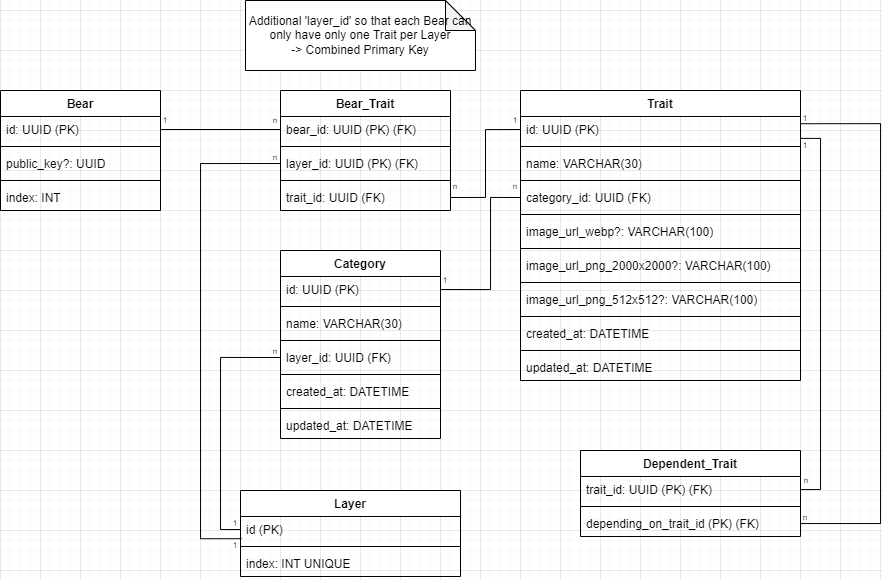

The diagram above was exported from draw.io. Its source (the exported page's mxGraphModel, read from the mxfile embedded in the PNG):
<mxGraphModel dx="905" dy="960" grid="1" gridSize="10" guides="1" tooltips="1" connect="1" arrows="1" fold="1" page="1" pageScale="1" pageWidth="1100" pageHeight="850" background="none" math="0" shadow="0">
  <root>
    <mxCell id="0" />
    <mxCell id="1" parent="0" />
    <mxCell id="ZNiyyNfxeBpfkLtt-OoP-1" value="Bear" style="swimlane;fontStyle=1;align=center;verticalAlign=top;childLayout=stackLayout;horizontal=1;startSize=26;horizontalStack=0;resizeParent=1;resizeParentMax=0;resizeLast=0;collapsible=1;marginBottom=0;" parent="1" vertex="1">
      <mxGeometry x="80" y="120" width="160" height="120" as="geometry" />
    </mxCell>
    <mxCell id="ZNiyyNfxeBpfkLtt-OoP-2" value="id: UUID (PK)" style="text;strokeColor=none;fillColor=none;align=left;verticalAlign=top;spacingLeft=4;spacingRight=4;overflow=hidden;rotatable=0;points=[[0,0.5],[1,0.5]];portConstraint=eastwest;" parent="ZNiyyNfxeBpfkLtt-OoP-1" vertex="1">
      <mxGeometry y="26" width="160" height="26" as="geometry" />
    </mxCell>
    <mxCell id="ZNiyyNfxeBpfkLtt-OoP-3" value="" style="line;strokeWidth=1;fillColor=none;align=left;verticalAlign=middle;spacingTop=-1;spacingLeft=3;spacingRight=3;rotatable=0;labelPosition=right;points=[];portConstraint=eastwest;strokeColor=inherit;" parent="ZNiyyNfxeBpfkLtt-OoP-1" vertex="1">
      <mxGeometry y="52" width="160" height="8" as="geometry" />
    </mxCell>
    <mxCell id="ZNiyyNfxeBpfkLtt-OoP-4" value="public_key?: UUID" style="text;strokeColor=none;fillColor=none;align=left;verticalAlign=top;spacingLeft=4;spacingRight=4;overflow=hidden;rotatable=0;points=[[0,0.5],[1,0.5]];portConstraint=eastwest;" parent="ZNiyyNfxeBpfkLtt-OoP-1" vertex="1">
      <mxGeometry y="60" width="160" height="26" as="geometry" />
    </mxCell>
    <mxCell id="XtSI1gJ2TNFlKY_UU08L-8" value="" style="line;strokeWidth=1;fillColor=none;align=left;verticalAlign=middle;spacingTop=-1;spacingLeft=3;spacingRight=3;rotatable=0;labelPosition=right;points=[];portConstraint=eastwest;strokeColor=inherit;" parent="ZNiyyNfxeBpfkLtt-OoP-1" vertex="1">
      <mxGeometry y="86" width="160" height="8" as="geometry" />
    </mxCell>
    <mxCell id="XtSI1gJ2TNFlKY_UU08L-9" value="index: INT" style="text;strokeColor=none;fillColor=none;align=left;verticalAlign=top;spacingLeft=4;spacingRight=4;overflow=hidden;rotatable=0;points=[[0,0.5],[1,0.5]];portConstraint=eastwest;" parent="ZNiyyNfxeBpfkLtt-OoP-1" vertex="1">
      <mxGeometry y="94" width="160" height="26" as="geometry" />
    </mxCell>
    <mxCell id="ZNiyyNfxeBpfkLtt-OoP-5" value="Trait" style="swimlane;fontStyle=1;align=center;verticalAlign=top;childLayout=stackLayout;horizontal=1;startSize=26;horizontalStack=0;resizeParent=1;resizeParentMax=0;resizeLast=0;collapsible=1;marginBottom=0;" parent="1" vertex="1">
      <mxGeometry x="600" y="120" width="280" height="290" as="geometry" />
    </mxCell>
    <mxCell id="ZNiyyNfxeBpfkLtt-OoP-6" value="id: UUID (PK)" style="text;strokeColor=none;fillColor=none;align=left;verticalAlign=top;spacingLeft=4;spacingRight=4;overflow=hidden;rotatable=0;points=[[0,0.5],[1,0.5]];portConstraint=eastwest;" parent="ZNiyyNfxeBpfkLtt-OoP-5" vertex="1">
      <mxGeometry y="26" width="280" height="26" as="geometry" />
    </mxCell>
    <mxCell id="ZNiyyNfxeBpfkLtt-OoP-7" value="" style="line;strokeWidth=1;fillColor=none;align=left;verticalAlign=middle;spacingTop=-1;spacingLeft=3;spacingRight=3;rotatable=0;labelPosition=right;points=[];portConstraint=eastwest;strokeColor=inherit;" parent="ZNiyyNfxeBpfkLtt-OoP-5" vertex="1">
      <mxGeometry y="52" width="280" height="8" as="geometry" />
    </mxCell>
    <mxCell id="ZNiyyNfxeBpfkLtt-OoP-18" value="name: VARCHAR(30)" style="text;strokeColor=none;fillColor=none;align=left;verticalAlign=top;spacingLeft=4;spacingRight=4;overflow=hidden;rotatable=0;points=[[0,0.5],[1,0.5]];portConstraint=eastwest;" parent="ZNiyyNfxeBpfkLtt-OoP-5" vertex="1">
      <mxGeometry y="60" width="280" height="26" as="geometry" />
    </mxCell>
    <mxCell id="ZNiyyNfxeBpfkLtt-OoP-19" value="" style="line;strokeWidth=1;fillColor=none;align=left;verticalAlign=middle;spacingTop=-1;spacingLeft=3;spacingRight=3;rotatable=0;labelPosition=right;points=[];portConstraint=eastwest;strokeColor=inherit;" parent="ZNiyyNfxeBpfkLtt-OoP-5" vertex="1">
      <mxGeometry y="86" width="280" height="8" as="geometry" />
    </mxCell>
    <mxCell id="ZNiyyNfxeBpfkLtt-OoP-16" value="category_id: UUID (FK)" style="text;strokeColor=none;fillColor=none;align=left;verticalAlign=top;spacingLeft=4;spacingRight=4;overflow=hidden;rotatable=0;points=[[0,0.5],[1,0.5]];portConstraint=eastwest;" parent="ZNiyyNfxeBpfkLtt-OoP-5" vertex="1">
      <mxGeometry y="94" width="280" height="26" as="geometry" />
    </mxCell>
    <mxCell id="ZNiyyNfxeBpfkLtt-OoP-17" value="" style="line;strokeWidth=1;fillColor=none;align=left;verticalAlign=middle;spacingTop=-1;spacingLeft=3;spacingRight=3;rotatable=0;labelPosition=right;points=[];portConstraint=eastwest;strokeColor=inherit;" parent="ZNiyyNfxeBpfkLtt-OoP-5" vertex="1">
      <mxGeometry y="120" width="280" height="8" as="geometry" />
    </mxCell>
    <mxCell id="ZNiyyNfxeBpfkLtt-OoP-8" value="image_url_webp?: VARCHAR(100)" style="text;strokeColor=none;fillColor=none;align=left;verticalAlign=top;spacingLeft=4;spacingRight=4;overflow=hidden;rotatable=0;points=[[0,0.5],[1,0.5]];portConstraint=eastwest;" parent="ZNiyyNfxeBpfkLtt-OoP-5" vertex="1">
      <mxGeometry y="128" width="280" height="26" as="geometry" />
    </mxCell>
    <mxCell id="ZNiyyNfxeBpfkLtt-OoP-10" value="" style="line;strokeWidth=1;fillColor=none;align=left;verticalAlign=middle;spacingTop=-1;spacingLeft=3;spacingRight=3;rotatable=0;labelPosition=right;points=[];portConstraint=eastwest;strokeColor=inherit;" parent="ZNiyyNfxeBpfkLtt-OoP-5" vertex="1">
      <mxGeometry y="154" width="280" height="8" as="geometry" />
    </mxCell>
    <mxCell id="ZNiyyNfxeBpfkLtt-OoP-11" value="image_url_png_2000x2000?: VARCHAR(100)" style="text;strokeColor=none;fillColor=none;align=left;verticalAlign=top;spacingLeft=4;spacingRight=4;overflow=hidden;rotatable=0;points=[[0,0.5],[1,0.5]];portConstraint=eastwest;" parent="ZNiyyNfxeBpfkLtt-OoP-5" vertex="1">
      <mxGeometry y="162" width="280" height="26" as="geometry" />
    </mxCell>
    <mxCell id="ZNiyyNfxeBpfkLtt-OoP-12" value="" style="line;strokeWidth=1;fillColor=none;align=left;verticalAlign=middle;spacingTop=-1;spacingLeft=3;spacingRight=3;rotatable=0;labelPosition=right;points=[];portConstraint=eastwest;strokeColor=inherit;" parent="ZNiyyNfxeBpfkLtt-OoP-5" vertex="1">
      <mxGeometry y="188" width="280" height="8" as="geometry" />
    </mxCell>
    <mxCell id="ZNiyyNfxeBpfkLtt-OoP-13" value="image_url_png_512x512?: VARCHAR(100)" style="text;strokeColor=none;fillColor=none;align=left;verticalAlign=top;spacingLeft=4;spacingRight=4;overflow=hidden;rotatable=0;points=[[0,0.5],[1,0.5]];portConstraint=eastwest;" parent="ZNiyyNfxeBpfkLtt-OoP-5" vertex="1">
      <mxGeometry y="196" width="280" height="26" as="geometry" />
    </mxCell>
    <mxCell id="tnX-WrfNKPbE66_Lv2zq-2" value="" style="line;strokeWidth=1;fillColor=none;align=left;verticalAlign=middle;spacingTop=-1;spacingLeft=3;spacingRight=3;rotatable=0;labelPosition=right;points=[];portConstraint=eastwest;strokeColor=inherit;" parent="ZNiyyNfxeBpfkLtt-OoP-5" vertex="1">
      <mxGeometry y="222" width="280" height="8" as="geometry" />
    </mxCell>
    <mxCell id="tnX-WrfNKPbE66_Lv2zq-3" value="created_at: DATETIME" style="text;strokeColor=none;fillColor=none;align=left;verticalAlign=top;spacingLeft=4;spacingRight=4;overflow=hidden;rotatable=0;points=[[0,0.5],[1,0.5]];portConstraint=eastwest;" parent="ZNiyyNfxeBpfkLtt-OoP-5" vertex="1">
      <mxGeometry y="230" width="280" height="26" as="geometry" />
    </mxCell>
    <mxCell id="XtSI1gJ2TNFlKY_UU08L-6" value="" style="line;strokeWidth=1;fillColor=none;align=left;verticalAlign=middle;spacingTop=-1;spacingLeft=3;spacingRight=3;rotatable=0;labelPosition=right;points=[];portConstraint=eastwest;strokeColor=inherit;" parent="ZNiyyNfxeBpfkLtt-OoP-5" vertex="1">
      <mxGeometry y="256" width="280" height="8" as="geometry" />
    </mxCell>
    <mxCell id="XtSI1gJ2TNFlKY_UU08L-7" value="updated_at: DATETIME" style="text;strokeColor=none;fillColor=none;align=left;verticalAlign=top;spacingLeft=4;spacingRight=4;overflow=hidden;rotatable=0;points=[[0,0.5],[1,0.5]];portConstraint=eastwest;" parent="ZNiyyNfxeBpfkLtt-OoP-5" vertex="1">
      <mxGeometry y="264" width="280" height="26" as="geometry" />
    </mxCell>
    <mxCell id="ZNiyyNfxeBpfkLtt-OoP-20" value="Category" style="swimlane;fontStyle=1;align=center;verticalAlign=top;childLayout=stackLayout;horizontal=1;startSize=26;horizontalStack=0;resizeParent=1;resizeParentMax=0;resizeLast=0;collapsible=1;marginBottom=0;" parent="1" vertex="1">
      <mxGeometry x="360" y="280" width="160" height="188" as="geometry" />
    </mxCell>
    <mxCell id="ZNiyyNfxeBpfkLtt-OoP-21" value="id: UUID (PK)" style="text;strokeColor=none;fillColor=none;align=left;verticalAlign=top;spacingLeft=4;spacingRight=4;overflow=hidden;rotatable=0;points=[[0,0.5],[1,0.5]];portConstraint=eastwest;" parent="ZNiyyNfxeBpfkLtt-OoP-20" vertex="1">
      <mxGeometry y="26" width="160" height="26" as="geometry" />
    </mxCell>
    <mxCell id="ZNiyyNfxeBpfkLtt-OoP-22" value="" style="line;strokeWidth=1;fillColor=none;align=left;verticalAlign=middle;spacingTop=-1;spacingLeft=3;spacingRight=3;rotatable=0;labelPosition=right;points=[];portConstraint=eastwest;strokeColor=inherit;" parent="ZNiyyNfxeBpfkLtt-OoP-20" vertex="1">
      <mxGeometry y="52" width="160" height="8" as="geometry" />
    </mxCell>
    <mxCell id="ZNiyyNfxeBpfkLtt-OoP-24" value="name: VARCHAR(30)" style="text;strokeColor=none;fillColor=none;align=left;verticalAlign=top;spacingLeft=4;spacingRight=4;overflow=hidden;rotatable=0;points=[[0,0.5],[1,0.5]];portConstraint=eastwest;" parent="ZNiyyNfxeBpfkLtt-OoP-20" vertex="1">
      <mxGeometry y="60" width="160" height="26" as="geometry" />
    </mxCell>
    <mxCell id="tnX-WrfNKPbE66_Lv2zq-4" value="" style="line;strokeWidth=1;fillColor=none;align=left;verticalAlign=middle;spacingTop=-1;spacingLeft=3;spacingRight=3;rotatable=0;labelPosition=right;points=[];portConstraint=eastwest;strokeColor=inherit;" parent="ZNiyyNfxeBpfkLtt-OoP-20" vertex="1">
      <mxGeometry y="86" width="160" height="8" as="geometry" />
    </mxCell>
    <mxCell id="XtSI1gJ2TNFlKY_UU08L-37" value="layer_id: UUID (FK)" style="text;strokeColor=none;fillColor=none;align=left;verticalAlign=top;spacingLeft=4;spacingRight=4;overflow=hidden;rotatable=0;points=[[0,0.5],[1,0.5]];portConstraint=eastwest;" parent="ZNiyyNfxeBpfkLtt-OoP-20" vertex="1">
      <mxGeometry y="94" width="160" height="26" as="geometry" />
    </mxCell>
    <mxCell id="XtSI1gJ2TNFlKY_UU08L-38" value="" style="line;strokeWidth=1;fillColor=none;align=left;verticalAlign=middle;spacingTop=-1;spacingLeft=3;spacingRight=3;rotatable=0;labelPosition=right;points=[];portConstraint=eastwest;strokeColor=inherit;" parent="ZNiyyNfxeBpfkLtt-OoP-20" vertex="1">
      <mxGeometry y="120" width="160" height="8" as="geometry" />
    </mxCell>
    <mxCell id="tnX-WrfNKPbE66_Lv2zq-5" value="created_at: DATETIME" style="text;strokeColor=none;fillColor=none;align=left;verticalAlign=top;spacingLeft=4;spacingRight=4;overflow=hidden;rotatable=0;points=[[0,0.5],[1,0.5]];portConstraint=eastwest;" parent="ZNiyyNfxeBpfkLtt-OoP-20" vertex="1">
      <mxGeometry y="128" width="160" height="26" as="geometry" />
    </mxCell>
    <mxCell id="XtSI1gJ2TNFlKY_UU08L-2" value="" style="line;strokeWidth=1;fillColor=none;align=left;verticalAlign=middle;spacingTop=-1;spacingLeft=3;spacingRight=3;rotatable=0;labelPosition=right;points=[];portConstraint=eastwest;strokeColor=inherit;" parent="ZNiyyNfxeBpfkLtt-OoP-20" vertex="1">
      <mxGeometry y="154" width="160" height="8" as="geometry" />
    </mxCell>
    <mxCell id="XtSI1gJ2TNFlKY_UU08L-3" value="updated_at: DATETIME" style="text;strokeColor=none;fillColor=none;align=left;verticalAlign=top;spacingLeft=4;spacingRight=4;overflow=hidden;rotatable=0;points=[[0,0.5],[1,0.5]];portConstraint=eastwest;" parent="ZNiyyNfxeBpfkLtt-OoP-20" vertex="1">
      <mxGeometry y="162" width="160" height="26" as="geometry" />
    </mxCell>
    <mxCell id="ZNiyyNfxeBpfkLtt-OoP-30" value="Bear_Trait" style="swimlane;fontStyle=1;align=center;verticalAlign=top;childLayout=stackLayout;horizontal=1;startSize=26;horizontalStack=0;resizeParent=1;resizeParentMax=0;resizeLast=0;collapsible=1;marginBottom=0;" parent="1" vertex="1">
      <mxGeometry x="360" y="120" width="170" height="120" as="geometry" />
    </mxCell>
    <mxCell id="ZNiyyNfxeBpfkLtt-OoP-31" value="bear_id: UUID (PK) (FK)" style="text;strokeColor=none;fillColor=none;align=left;verticalAlign=top;spacingLeft=4;spacingRight=4;overflow=hidden;rotatable=0;points=[[0,0.5],[1,0.5]];portConstraint=eastwest;" parent="ZNiyyNfxeBpfkLtt-OoP-30" vertex="1">
      <mxGeometry y="26" width="170" height="26" as="geometry" />
    </mxCell>
    <mxCell id="ZNiyyNfxeBpfkLtt-OoP-32" value="" style="line;strokeWidth=1;fillColor=none;align=left;verticalAlign=middle;spacingTop=-1;spacingLeft=3;spacingRight=3;rotatable=0;labelPosition=right;points=[];portConstraint=eastwest;strokeColor=inherit;" parent="ZNiyyNfxeBpfkLtt-OoP-30" vertex="1">
      <mxGeometry y="52" width="170" height="8" as="geometry" />
    </mxCell>
    <mxCell id="ZNiyyNfxeBpfkLtt-OoP-34" value="layer_id: UUID (PK) (FK)" style="text;strokeColor=none;fillColor=none;align=left;verticalAlign=top;spacingLeft=4;spacingRight=4;overflow=hidden;rotatable=0;points=[[0,0.5],[1,0.5]];portConstraint=eastwest;" parent="ZNiyyNfxeBpfkLtt-OoP-30" vertex="1">
      <mxGeometry y="60" width="170" height="26" as="geometry" />
    </mxCell>
    <mxCell id="ZNiyyNfxeBpfkLtt-OoP-35" value="" style="line;strokeWidth=1;fillColor=none;align=left;verticalAlign=middle;spacingTop=-1;spacingLeft=3;spacingRight=3;rotatable=0;labelPosition=right;points=[];portConstraint=eastwest;strokeColor=inherit;" parent="ZNiyyNfxeBpfkLtt-OoP-30" vertex="1">
      <mxGeometry y="86" width="170" height="8" as="geometry" />
    </mxCell>
    <mxCell id="ZNiyyNfxeBpfkLtt-OoP-33" value="trait_id: UUID (FK) " style="text;strokeColor=none;fillColor=none;align=left;verticalAlign=top;spacingLeft=4;spacingRight=4;overflow=hidden;rotatable=0;points=[[0,0.5],[1,0.5]];portConstraint=eastwest;" parent="ZNiyyNfxeBpfkLtt-OoP-30" vertex="1">
      <mxGeometry y="94" width="170" height="26" as="geometry" />
    </mxCell>
    <mxCell id="ZNiyyNfxeBpfkLtt-OoP-36" value="" style="endArrow=none;html=1;rounded=0;exitX=1;exitY=0.5;exitDx=0;exitDy=0;entryX=0;entryY=0.5;entryDx=0;entryDy=0;" parent="1" source="ZNiyyNfxeBpfkLtt-OoP-2" target="ZNiyyNfxeBpfkLtt-OoP-31" edge="1">
      <mxGeometry width="50" height="50" relative="1" as="geometry">
        <mxPoint x="400" y="340" as="sourcePoint" />
        <mxPoint x="450" y="290" as="targetPoint" />
      </mxGeometry>
    </mxCell>
    <mxCell id="ZNiyyNfxeBpfkLtt-OoP-37" value="" style="endArrow=none;html=1;rounded=0;exitX=1;exitY=0.5;exitDx=0;exitDy=0;entryX=0;entryY=0.5;entryDx=0;entryDy=0;edgeStyle=orthogonalEdgeStyle;" parent="1" source="ZNiyyNfxeBpfkLtt-OoP-33" target="ZNiyyNfxeBpfkLtt-OoP-6" edge="1">
      <mxGeometry width="50" height="50" relative="1" as="geometry">
        <mxPoint x="510" y="179.66" as="sourcePoint" />
        <mxPoint x="590" y="179.66" as="targetPoint" />
      </mxGeometry>
    </mxCell>
    <mxCell id="ZNiyyNfxeBpfkLtt-OoP-38" value="" style="endArrow=none;html=1;rounded=0;entryX=0;entryY=0.5;entryDx=0;entryDy=0;edgeStyle=orthogonalEdgeStyle;exitX=0.005;exitY=0.854;exitDx=0;exitDy=0;exitPerimeter=0;" parent="1" source="XtSI1gJ2TNFlKY_UU08L-32" target="ZNiyyNfxeBpfkLtt-OoP-34" edge="1">
      <mxGeometry width="50" height="50" relative="1" as="geometry">
        <mxPoint x="300" y="340" as="sourcePoint" />
        <mxPoint x="310" y="322.65999999999997" as="targetPoint" />
        <Array as="points">
          <mxPoint x="280" y="568" />
          <mxPoint x="280" y="193" />
        </Array>
      </mxGeometry>
    </mxCell>
    <mxCell id="ZNiyyNfxeBpfkLtt-OoP-39" value="" style="endArrow=none;html=1;rounded=0;exitX=1;exitY=0.5;exitDx=0;exitDy=0;entryX=0;entryY=0.5;entryDx=0;entryDy=0;edgeStyle=orthogonalEdgeStyle;" parent="1" source="ZNiyyNfxeBpfkLtt-OoP-21" target="ZNiyyNfxeBpfkLtt-OoP-16" edge="1">
      <mxGeometry width="50" height="50" relative="1" as="geometry">
        <mxPoint x="470" y="492.9999999999999" as="sourcePoint" />
        <mxPoint x="550" y="425" as="targetPoint" />
        <Array as="points">
          <mxPoint x="570" y="319" />
          <mxPoint x="570" y="227" />
        </Array>
      </mxGeometry>
    </mxCell>
    <mxCell id="ZNiyyNfxeBpfkLtt-OoP-40" value="1" style="text;html=1;strokeColor=none;fillColor=none;align=center;verticalAlign=middle;whiteSpace=wrap;rounded=0;fontSize=8;" parent="1" vertex="1">
      <mxGeometry x="240" y="140" width="10" height="20" as="geometry" />
    </mxCell>
    <mxCell id="ZNiyyNfxeBpfkLtt-OoP-42" value="n" style="text;html=1;strokeColor=none;fillColor=none;align=center;verticalAlign=middle;whiteSpace=wrap;rounded=0;fontSize=8;" parent="1" vertex="1">
      <mxGeometry x="350" y="140" width="10" height="20" as="geometry" />
    </mxCell>
    <mxCell id="ZNiyyNfxeBpfkLtt-OoP-44" value="n" style="text;html=1;strokeColor=none;fillColor=none;align=center;verticalAlign=middle;whiteSpace=wrap;rounded=0;fontSize=8;" parent="1" vertex="1">
      <mxGeometry x="350" y="178" width="10" height="17" as="geometry" />
    </mxCell>
    <mxCell id="ZNiyyNfxeBpfkLtt-OoP-45" value="1" style="text;html=1;strokeColor=none;fillColor=none;align=center;verticalAlign=middle;whiteSpace=wrap;rounded=0;fontSize=8;" parent="1" vertex="1">
      <mxGeometry x="590" y="140" width="10" height="20" as="geometry" />
    </mxCell>
    <mxCell id="ZNiyyNfxeBpfkLtt-OoP-46" value="n" style="text;html=1;strokeColor=none;fillColor=none;align=center;verticalAlign=middle;whiteSpace=wrap;rounded=0;fontSize=8;" parent="1" vertex="1">
      <mxGeometry x="530" y="206" width="10" height="20" as="geometry" />
    </mxCell>
    <mxCell id="ZNiyyNfxeBpfkLtt-OoP-47" value="n" style="text;html=1;strokeColor=none;fillColor=none;align=center;verticalAlign=middle;whiteSpace=wrap;rounded=0;fontSize=8;" parent="1" vertex="1">
      <mxGeometry x="590" y="206" width="10" height="20" as="geometry" />
    </mxCell>
    <mxCell id="ZNiyyNfxeBpfkLtt-OoP-48" value="1" style="text;html=1;strokeColor=none;fillColor=none;align=center;verticalAlign=middle;whiteSpace=wrap;rounded=0;fontSize=8;" parent="1" vertex="1">
      <mxGeometry x="520" y="300" width="10" height="20" as="geometry" />
    </mxCell>
    <mxCell id="XtSI1gJ2TNFlKY_UU08L-15" value="Dependent_Trait" style="swimlane;fontStyle=1;align=center;verticalAlign=top;childLayout=stackLayout;horizontal=1;startSize=26;horizontalStack=0;resizeParent=1;resizeParentMax=0;resizeLast=0;collapsible=1;marginBottom=0;" parent="1" vertex="1">
      <mxGeometry x="660" y="480" width="220" height="86" as="geometry" />
    </mxCell>
    <mxCell id="XtSI1gJ2TNFlKY_UU08L-16" value="trait_id: UUID (PK) (FK)" style="text;strokeColor=none;fillColor=none;align=left;verticalAlign=top;spacingLeft=4;spacingRight=4;overflow=hidden;rotatable=0;points=[[0,0.5],[1,0.5]];portConstraint=eastwest;" parent="XtSI1gJ2TNFlKY_UU08L-15" vertex="1">
      <mxGeometry y="26" width="220" height="26" as="geometry" />
    </mxCell>
    <mxCell id="XtSI1gJ2TNFlKY_UU08L-17" value="" style="line;strokeWidth=1;fillColor=none;align=left;verticalAlign=middle;spacingTop=-1;spacingLeft=3;spacingRight=3;rotatable=0;labelPosition=right;points=[];portConstraint=eastwest;strokeColor=inherit;" parent="XtSI1gJ2TNFlKY_UU08L-15" vertex="1">
      <mxGeometry y="52" width="220" height="8" as="geometry" />
    </mxCell>
    <mxCell id="XtSI1gJ2TNFlKY_UU08L-18" value="depending_on_trait_id (PK) (FK)" style="text;strokeColor=none;fillColor=none;align=left;verticalAlign=top;spacingLeft=4;spacingRight=4;overflow=hidden;rotatable=0;points=[[0,0.5],[1,0.5]];portConstraint=eastwest;" parent="XtSI1gJ2TNFlKY_UU08L-15" vertex="1">
      <mxGeometry y="60" width="220" height="26" as="geometry" />
    </mxCell>
    <mxCell id="XtSI1gJ2TNFlKY_UU08L-24" style="edgeStyle=orthogonalEdgeStyle;rounded=0;orthogonalLoop=1;jettySize=auto;html=1;entryX=1.002;entryY=0.842;entryDx=0;entryDy=0;endArrow=none;endFill=0;entryPerimeter=0;" parent="1" source="XtSI1gJ2TNFlKY_UU08L-16" target="ZNiyyNfxeBpfkLtt-OoP-6" edge="1">
      <mxGeometry relative="1" as="geometry">
        <Array as="points">
          <mxPoint x="900" y="519" />
          <mxPoint x="900" y="168" />
        </Array>
      </mxGeometry>
    </mxCell>
    <mxCell id="XtSI1gJ2TNFlKY_UU08L-25" value="n" style="text;html=1;strokeColor=none;fillColor=none;align=center;verticalAlign=middle;whiteSpace=wrap;rounded=0;fontSize=8;" parent="1" vertex="1">
      <mxGeometry x="881" y="500" width="10" height="20" as="geometry" />
    </mxCell>
    <mxCell id="XtSI1gJ2TNFlKY_UU08L-26" value="1" style="text;html=1;strokeColor=none;fillColor=none;align=center;verticalAlign=middle;whiteSpace=wrap;rounded=0;fontSize=8;" parent="1" vertex="1">
      <mxGeometry x="880" y="165" width="10" height="20" as="geometry" />
    </mxCell>
    <mxCell id="XtSI1gJ2TNFlKY_UU08L-27" style="edgeStyle=orthogonalEdgeStyle;rounded=0;orthogonalLoop=1;jettySize=auto;html=1;entryX=0.999;entryY=0.278;entryDx=0;entryDy=0;entryPerimeter=0;endArrow=none;endFill=0;" parent="1" source="XtSI1gJ2TNFlKY_UU08L-18" target="ZNiyyNfxeBpfkLtt-OoP-6" edge="1">
      <mxGeometry relative="1" as="geometry">
        <Array as="points">
          <mxPoint x="960" y="553" />
          <mxPoint x="960" y="153" />
        </Array>
      </mxGeometry>
    </mxCell>
    <mxCell id="XtSI1gJ2TNFlKY_UU08L-28" value="1" style="text;html=1;strokeColor=none;fillColor=none;align=center;verticalAlign=middle;whiteSpace=wrap;rounded=0;fontSize=8;" parent="1" vertex="1">
      <mxGeometry x="880" y="138" width="10" height="20" as="geometry" />
    </mxCell>
    <mxCell id="XtSI1gJ2TNFlKY_UU08L-29" value="n" style="text;html=1;strokeColor=none;fillColor=none;align=center;verticalAlign=middle;whiteSpace=wrap;rounded=0;fontSize=8;" parent="1" vertex="1">
      <mxGeometry x="880" y="537" width="10" height="20" as="geometry" />
    </mxCell>
    <mxCell id="XtSI1gJ2TNFlKY_UU08L-31" value="Layer" style="swimlane;fontStyle=1;align=center;verticalAlign=top;childLayout=stackLayout;horizontal=1;startSize=26;horizontalStack=0;resizeParent=1;resizeParentMax=0;resizeLast=0;collapsible=1;marginBottom=0;" parent="1" vertex="1">
      <mxGeometry x="320" y="520" width="220" height="86" as="geometry" />
    </mxCell>
    <mxCell id="XtSI1gJ2TNFlKY_UU08L-32" value="id (PK)" style="text;strokeColor=none;fillColor=none;align=left;verticalAlign=top;spacingLeft=4;spacingRight=4;overflow=hidden;rotatable=0;points=[[0,0.5],[1,0.5]];portConstraint=eastwest;" parent="XtSI1gJ2TNFlKY_UU08L-31" vertex="1">
      <mxGeometry y="26" width="220" height="26" as="geometry" />
    </mxCell>
    <mxCell id="XtSI1gJ2TNFlKY_UU08L-33" value="" style="line;strokeWidth=1;fillColor=none;align=left;verticalAlign=middle;spacingTop=-1;spacingLeft=3;spacingRight=3;rotatable=0;labelPosition=right;points=[];portConstraint=eastwest;strokeColor=inherit;" parent="XtSI1gJ2TNFlKY_UU08L-31" vertex="1">
      <mxGeometry y="52" width="220" height="8" as="geometry" />
    </mxCell>
    <mxCell id="XtSI1gJ2TNFlKY_UU08L-34" value="index: INT UNIQUE" style="text;strokeColor=none;fillColor=none;align=left;verticalAlign=top;spacingLeft=4;spacingRight=4;overflow=hidden;rotatable=0;points=[[0,0.5],[1,0.5]];portConstraint=eastwest;" parent="XtSI1gJ2TNFlKY_UU08L-31" vertex="1">
      <mxGeometry y="60" width="220" height="26" as="geometry" />
    </mxCell>
    <mxCell id="XtSI1gJ2TNFlKY_UU08L-35" value="1" style="text;html=1;strokeColor=none;fillColor=none;align=center;verticalAlign=middle;whiteSpace=wrap;rounded=0;fontSize=8;" parent="1" vertex="1">
      <mxGeometry x="310" y="566" width="10" height="17" as="geometry" />
    </mxCell>
    <mxCell id="XtSI1gJ2TNFlKY_UU08L-39" style="edgeStyle=orthogonalEdgeStyle;rounded=0;orthogonalLoop=1;jettySize=auto;html=1;exitX=0;exitY=0.5;exitDx=0;exitDy=0;entryX=0;entryY=0.5;entryDx=0;entryDy=0;endArrow=none;endFill=0;" parent="1" source="XtSI1gJ2TNFlKY_UU08L-37" target="XtSI1gJ2TNFlKY_UU08L-32" edge="1">
      <mxGeometry relative="1" as="geometry" />
    </mxCell>
    <mxCell id="XtSI1gJ2TNFlKY_UU08L-40" value="1" style="text;html=1;strokeColor=none;fillColor=none;align=center;verticalAlign=middle;whiteSpace=wrap;rounded=0;fontSize=8;" parent="1" vertex="1">
      <mxGeometry x="310" y="544" width="10" height="17" as="geometry" />
    </mxCell>
    <mxCell id="XtSI1gJ2TNFlKY_UU08L-41" value="n" style="text;html=1;strokeColor=none;fillColor=none;align=center;verticalAlign=middle;whiteSpace=wrap;rounded=0;fontSize=8;" parent="1" vertex="1">
      <mxGeometry x="350" y="372" width="10" height="17" as="geometry" />
    </mxCell>
    <mxCell id="pxSGqmRHVmkWe6rbvzaM-1" value="Additional 'layer_id' so that each Bear can only have only one Trait per Layer&lt;br&gt;-&amp;gt; Combined Primary Key" style="shape=note;whiteSpace=wrap;html=1;backgroundOutline=1;darkOpacity=0.05;" parent="1" vertex="1">
      <mxGeometry x="325" y="30" width="230" height="70" as="geometry" />
    </mxCell>
  </root>
</mxGraphModel>